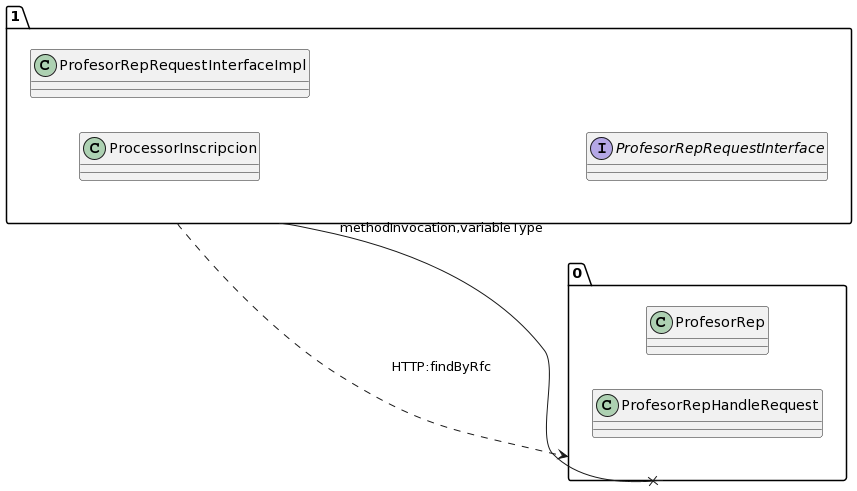

The diagram above was rendered by PlantUML. Its source (embedded in the PNG):
@startuml
allow_mixing
left to right direction
package "1"{
class ProcessorInscripcion
class ProfesorRepRequestInterfaceImpl
interface ProfesorRepRequestInterface

}
package "0"{
class ProfesorRep
class ProfesorRepHandleRequest

}
"1" --x "0":methodInvocation,variableType
"1" ..> "0":HTTP:findByRfc
@enduml